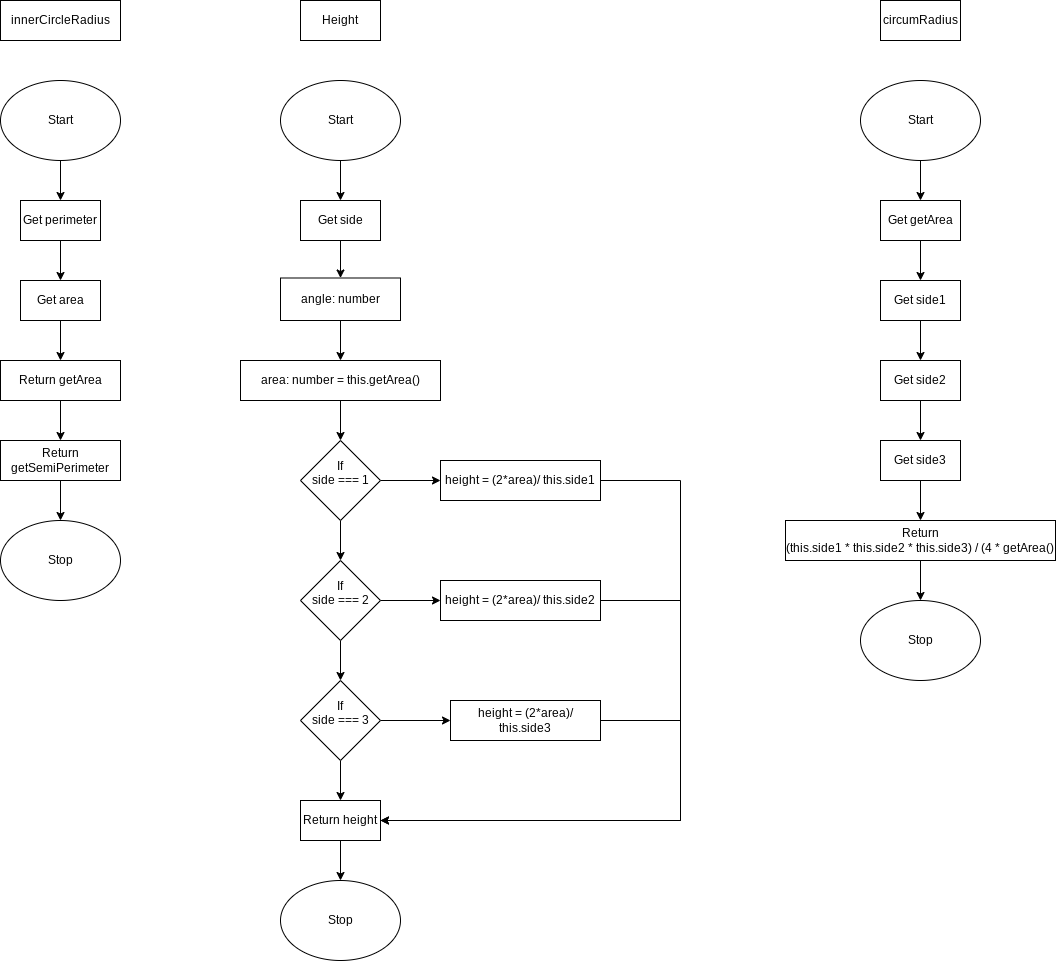

The diagram above was exported from draw.io. Its source (the exported page's mxGraphModel, read from the mxfile embedded in the PNG):
<mxGraphModel dx="2172" dy="1486" grid="1" gridSize="10" guides="1" tooltips="1" connect="1" arrows="1" fold="1" page="1" pageScale="1" pageWidth="827" pageHeight="1169" math="0" shadow="0">
  <root>
    <mxCell id="0" />
    <mxCell id="1" parent="0" />
    <mxCell id="69" style="edgeStyle=none;rounded=0;html=1;entryX=0.5;entryY=0;entryDx=0;entryDy=0;" edge="1" parent="1" source="56" target="68">
      <mxGeometry relative="1" as="geometry" />
    </mxCell>
    <mxCell id="56" value="Get side" style="rounded=0;whiteSpace=wrap;html=1;" vertex="1" parent="1">
      <mxGeometry x="860" y="200" width="80" height="40" as="geometry" />
    </mxCell>
    <mxCell id="67" style="edgeStyle=none;html=1;entryX=0.5;entryY=0;entryDx=0;entryDy=0;rounded=0;" edge="1" parent="1" source="57" target="56">
      <mxGeometry relative="1" as="geometry" />
    </mxCell>
    <mxCell id="57" value="Start" style="ellipse;whiteSpace=wrap;html=1;" vertex="1" parent="1">
      <mxGeometry x="840" y="80" width="120" height="80" as="geometry" />
    </mxCell>
    <mxCell id="72" style="edgeStyle=none;rounded=0;html=1;entryX=0.5;entryY=0;entryDx=0;entryDy=0;" edge="1" parent="1" source="58" target="61">
      <mxGeometry relative="1" as="geometry" />
    </mxCell>
    <mxCell id="73" style="edgeStyle=none;rounded=0;html=1;entryX=0.5;entryY=0;entryDx=0;entryDy=0;exitX=0.5;exitY=1;exitDx=0;exitDy=0;" edge="1" parent="1" source="61" target="62">
      <mxGeometry relative="1" as="geometry" />
    </mxCell>
    <mxCell id="76" style="edgeStyle=none;rounded=0;html=1;entryX=0;entryY=0.5;entryDx=0;entryDy=0;exitX=1;exitY=0.5;exitDx=0;exitDy=0;" edge="1" parent="1" source="58" target="64">
      <mxGeometry relative="1" as="geometry">
        <mxPoint x="1630" y="759.9999999999998" as="targetPoint" />
      </mxGeometry>
    </mxCell>
    <mxCell id="58" value="If&lt;br&gt;side === 1&lt;br&gt;&amp;nbsp;" style="rhombus;whiteSpace=wrap;html=1;" vertex="1" parent="1">
      <mxGeometry x="860" y="440" width="80" height="80" as="geometry" />
    </mxCell>
    <mxCell id="82" style="edgeStyle=none;rounded=0;html=1;entryX=0.5;entryY=0;entryDx=0;entryDy=0;" edge="1" parent="1" source="60" target="81">
      <mxGeometry relative="1" as="geometry" />
    </mxCell>
    <mxCell id="60" value="Return height" style="rounded=0;whiteSpace=wrap;html=1;" vertex="1" parent="1">
      <mxGeometry x="860" y="800" width="80" height="40" as="geometry" />
    </mxCell>
    <mxCell id="75" style="edgeStyle=none;rounded=0;html=1;entryX=0;entryY=0.5;entryDx=0;entryDy=0;exitX=1;exitY=0.5;exitDx=0;exitDy=0;" edge="1" parent="1" source="61" target="66">
      <mxGeometry relative="1" as="geometry" />
    </mxCell>
    <mxCell id="61" value="If&lt;br&gt;side === 2&lt;br&gt;&amp;nbsp;" style="rhombus;whiteSpace=wrap;html=1;" vertex="1" parent="1">
      <mxGeometry x="860" y="560" width="80" height="80" as="geometry" />
    </mxCell>
    <mxCell id="74" style="edgeStyle=none;rounded=0;html=1;entryX=0;entryY=0.5;entryDx=0;entryDy=0;exitX=1;exitY=0.5;exitDx=0;exitDy=0;" edge="1" parent="1" source="62" target="65">
      <mxGeometry relative="1" as="geometry" />
    </mxCell>
    <mxCell id="77" style="edgeStyle=none;rounded=0;html=1;entryX=0.5;entryY=0;entryDx=0;entryDy=0;" edge="1" parent="1" source="62" target="60">
      <mxGeometry relative="1" as="geometry" />
    </mxCell>
    <mxCell id="62" value="If&lt;br&gt;side === 3&lt;br&gt;&amp;nbsp;" style="rhombus;whiteSpace=wrap;html=1;" vertex="1" parent="1">
      <mxGeometry x="860" y="680" width="80" height="80" as="geometry" />
    </mxCell>
    <mxCell id="71" style="edgeStyle=none;rounded=0;html=1;entryX=0.5;entryY=0;entryDx=0;entryDy=0;" edge="1" parent="1" source="63" target="58">
      <mxGeometry relative="1" as="geometry" />
    </mxCell>
    <mxCell id="63" value="area: number = this.getArea()" style="rounded=0;whiteSpace=wrap;html=1;" vertex="1" parent="1">
      <mxGeometry x="800" y="360" width="200" height="40" as="geometry" />
    </mxCell>
    <mxCell id="64" value="height = (2*area)/ this.side1&lt;span style=&quot;color: rgba(0, 0, 0, 0); font-family: monospace; font-size: 0px; text-align: start;&quot;&gt;%3CmxGraphModel%3E%3Croot%3E%3CmxCell%20id%3D%220%22%2F%3E%3CmxCell%20id%3D%221%22%20parent%3D%220%22%2F%3E%3CmxCell%20id%3D%222%22%20value%3D%22Return%20height%22%20style%3D%22rounded%3D0%3BwhiteSpace%3Dwrap%3Bhtml%3D1%3B%22%20vertex%3D%221%22%20parent%3D%221%22%3E%3CmxGeometry%20x%3D%221340%22%20y%3D%22730%22%20width%3D%22120%22%20height%3D%2260%22%20as%3D%22geometry%22%2F%3E%3C%2FmxCell%3E%3C%2Froot%3E%3C%2FmxGraphModel%3E&lt;/span&gt;" style="rounded=0;whiteSpace=wrap;html=1;" vertex="1" parent="1">
      <mxGeometry x="1000" y="460" width="160" height="40" as="geometry" />
    </mxCell>
    <mxCell id="80" style="edgeStyle=none;rounded=0;html=1;entryX=1;entryY=0.5;entryDx=0;entryDy=0;" edge="1" parent="1" source="65" target="60">
      <mxGeometry relative="1" as="geometry">
        <Array as="points">
          <mxPoint x="1240" y="720" />
          <mxPoint x="1240" y="820" />
        </Array>
      </mxGeometry>
    </mxCell>
    <mxCell id="65" value="height = (2*area)/ this.side3&lt;span style=&quot;color: rgba(0, 0, 0, 0); font-family: monospace; font-size: 0px; text-align: start;&quot;&gt;%3CmxGraphModel%3E%3Croot%3E%3CmxCell%20id%3D%220%22%2F%3E%3CmxCell%20id%3D%221%22%20parent%3D%220%22%2F%3E%3CmxCell%20id%3D%222%22%20value%3D%22Return%20height%22%20style%3D%22rounded%3D0%3BwhiteSpace%3Dwrap%3Bhtml%3D1%3B%22%20vertex%3D%221%22%20parent%3D%221%22%3E%3CmxGeometry%20x%3D%221340%22%20y%3D%22730%22%20width%3D%22120%22%20height%3D%2260%22%20as%3D%22geometry%22%2F%3E%3C%2FmxCell%3E%3C%2Froot%3E%3C%2FmxGraphModel%3E&lt;/span&gt;" style="rounded=0;whiteSpace=wrap;html=1;" vertex="1" parent="1">
      <mxGeometry x="1010" y="700" width="150" height="40" as="geometry" />
    </mxCell>
    <mxCell id="78" style="edgeStyle=none;rounded=0;html=1;entryX=1;entryY=0.5;entryDx=0;entryDy=0;" edge="1" parent="1" source="66" target="60">
      <mxGeometry relative="1" as="geometry">
        <Array as="points">
          <mxPoint x="1240" y="600" />
          <mxPoint x="1240" y="820" />
        </Array>
      </mxGeometry>
    </mxCell>
    <mxCell id="70" style="edgeStyle=none;rounded=0;html=1;entryX=0.5;entryY=0;entryDx=0;entryDy=0;" edge="1" parent="1" source="68" target="63">
      <mxGeometry relative="1" as="geometry" />
    </mxCell>
    <mxCell id="68" value="angle: number" style="rounded=0;whiteSpace=wrap;html=1;" vertex="1" parent="1">
      <mxGeometry x="840" y="277.5" width="120" height="42.5" as="geometry" />
    </mxCell>
    <mxCell id="81" value="Stop" style="ellipse;whiteSpace=wrap;html=1;" vertex="1" parent="1">
      <mxGeometry x="840" y="880" width="120" height="80" as="geometry" />
    </mxCell>
    <mxCell id="83" value="Height" style="rounded=0;whiteSpace=wrap;html=1;" vertex="1" parent="1">
      <mxGeometry x="860" width="80" height="40" as="geometry" />
    </mxCell>
    <mxCell id="84" value="" style="edgeStyle=none;rounded=0;html=1;entryX=1;entryY=0.5;entryDx=0;entryDy=0;endArrow=none;" edge="1" parent="1" source="64" target="60">
      <mxGeometry relative="1" as="geometry">
        <mxPoint x="1073.7142857142858" y="500" as="sourcePoint" />
        <mxPoint x="970" y="830" as="targetPoint" />
        <Array as="points">
          <mxPoint x="1240" y="480" />
          <mxPoint x="1240" y="820" />
        </Array>
      </mxGeometry>
    </mxCell>
    <mxCell id="66" value="height = (2*area)/ this.side2&lt;span style=&quot;color: rgba(0, 0, 0, 0); font-family: monospace; font-size: 0px; text-align: start;&quot;&gt;%3CmxGraphModel%3E%3Croot%3E%3CmxCell%20id%3D%220%22%2F%3E%3CmxCell%20id%3D%221%22%20parent%3D%220%22%2F%3E%3CmxCell%20id%3D%222%22%20value%3D%22Return%20height%22%20style%3D%22rounded%3D0%3BwhiteSpace%3Dwrap%3Bhtml%3D1%3B%22%20vertex%3D%221%22%20parent%3D%221%22%3E%3CmxGeometry%20x%3D%221340%22%20y%3D%22730%22%20width%3D%22120%22%20height%3D%2260%22%20as%3D%22geometry%22%2F%3E%3C%2FmxCell%3E%3C%2Froot%3E%3C%2FmxGraphModel%3E&lt;/span&gt;" style="rounded=0;whiteSpace=wrap;html=1;" vertex="1" parent="1">
      <mxGeometry x="1000" y="580" width="160" height="40" as="geometry" />
    </mxCell>
    <mxCell id="95" style="edgeStyle=none;rounded=0;html=1;entryX=0.5;entryY=0;entryDx=0;entryDy=0;" edge="1" parent="1" source="86" target="88">
      <mxGeometry relative="1" as="geometry" />
    </mxCell>
    <mxCell id="86" value="Get perimeter" style="rounded=0;whiteSpace=wrap;html=1;" vertex="1" parent="1">
      <mxGeometry x="580" y="200" width="80" height="40" as="geometry" />
    </mxCell>
    <mxCell id="94" style="edgeStyle=none;rounded=0;html=1;entryX=0.5;entryY=0;entryDx=0;entryDy=0;" edge="1" parent="1" source="87" target="86">
      <mxGeometry relative="1" as="geometry" />
    </mxCell>
    <mxCell id="87" value="Start" style="ellipse;whiteSpace=wrap;html=1;" vertex="1" parent="1">
      <mxGeometry x="560" y="80" width="120" height="80" as="geometry" />
    </mxCell>
    <mxCell id="96" style="edgeStyle=none;rounded=0;html=1;" edge="1" parent="1" source="88" target="89">
      <mxGeometry relative="1" as="geometry" />
    </mxCell>
    <mxCell id="88" value="Get area" style="rounded=0;whiteSpace=wrap;html=1;" vertex="1" parent="1">
      <mxGeometry x="580" y="280" width="80" height="40" as="geometry" />
    </mxCell>
    <mxCell id="97" style="edgeStyle=none;rounded=0;html=1;" edge="1" parent="1" source="89" target="90">
      <mxGeometry relative="1" as="geometry" />
    </mxCell>
    <mxCell id="89" value="Return getArea" style="rounded=0;whiteSpace=wrap;html=1;" vertex="1" parent="1">
      <mxGeometry x="560" y="360" width="120" height="40" as="geometry" />
    </mxCell>
    <mxCell id="98" style="edgeStyle=none;rounded=0;html=1;entryX=0.5;entryY=0;entryDx=0;entryDy=0;" edge="1" parent="1" source="90" target="93">
      <mxGeometry relative="1" as="geometry" />
    </mxCell>
    <mxCell id="90" value="Return getSemiPerimeter" style="rounded=0;whiteSpace=wrap;html=1;" vertex="1" parent="1">
      <mxGeometry x="560" y="440" width="120" height="40" as="geometry" />
    </mxCell>
    <mxCell id="91" value="innerCircleRadius" style="rounded=0;whiteSpace=wrap;html=1;" vertex="1" parent="1">
      <mxGeometry x="560" width="120" height="40" as="geometry" />
    </mxCell>
    <mxCell id="93" value="Stop" style="ellipse;whiteSpace=wrap;html=1;" vertex="1" parent="1">
      <mxGeometry x="560" y="520" width="120" height="80" as="geometry" />
    </mxCell>
    <mxCell id="106" style="edgeStyle=none;rounded=0;html=1;entryX=0.5;entryY=0;entryDx=0;entryDy=0;" edge="1" parent="1" source="99" target="100">
      <mxGeometry relative="1" as="geometry" />
    </mxCell>
    <mxCell id="99" value="Start" style="ellipse;whiteSpace=wrap;html=1;" vertex="1" parent="1">
      <mxGeometry x="1420" y="80" width="120" height="80" as="geometry" />
    </mxCell>
    <mxCell id="107" style="edgeStyle=none;rounded=0;html=1;entryX=0.5;entryY=0;entryDx=0;entryDy=0;" edge="1" parent="1" source="100" target="101">
      <mxGeometry relative="1" as="geometry" />
    </mxCell>
    <mxCell id="100" value="Get getArea" style="rounded=0;whiteSpace=wrap;html=1;" vertex="1" parent="1">
      <mxGeometry x="1440" y="200" width="80" height="40" as="geometry" />
    </mxCell>
    <mxCell id="108" style="edgeStyle=none;rounded=0;html=1;entryX=0.5;entryY=0;entryDx=0;entryDy=0;" edge="1" parent="1" source="101" target="103">
      <mxGeometry relative="1" as="geometry" />
    </mxCell>
    <mxCell id="101" value="Get side1" style="rounded=0;whiteSpace=wrap;html=1;" vertex="1" parent="1">
      <mxGeometry x="1440" y="280" width="80" height="40" as="geometry" />
    </mxCell>
    <mxCell id="110" style="edgeStyle=none;rounded=0;html=1;" edge="1" parent="1" source="102" target="104">
      <mxGeometry relative="1" as="geometry" />
    </mxCell>
    <mxCell id="102" value="Get side3" style="rounded=0;whiteSpace=wrap;html=1;" vertex="1" parent="1">
      <mxGeometry x="1440" y="440" width="80" height="40" as="geometry" />
    </mxCell>
    <mxCell id="109" style="edgeStyle=none;rounded=0;html=1;entryX=0.5;entryY=0;entryDx=0;entryDy=0;" edge="1" parent="1" source="103" target="102">
      <mxGeometry relative="1" as="geometry" />
    </mxCell>
    <mxCell id="103" value="Get side2" style="rounded=0;whiteSpace=wrap;html=1;" vertex="1" parent="1">
      <mxGeometry x="1440" y="360" width="80" height="40" as="geometry" />
    </mxCell>
    <mxCell id="112" style="edgeStyle=none;rounded=0;html=1;entryX=0.5;entryY=0;entryDx=0;entryDy=0;" edge="1" parent="1" source="104" target="111">
      <mxGeometry relative="1" as="geometry" />
    </mxCell>
    <mxCell id="104" value="Return &lt;br&gt;(this.side1 * this.side2 * this.side3) / (4 * getArea()" style="rounded=0;whiteSpace=wrap;html=1;" vertex="1" parent="1">
      <mxGeometry x="1345" y="520" width="270" height="40" as="geometry" />
    </mxCell>
    <mxCell id="105" value="circumRadius" style="rounded=0;whiteSpace=wrap;html=1;" vertex="1" parent="1">
      <mxGeometry x="1440" width="80" height="40" as="geometry" />
    </mxCell>
    <mxCell id="111" value="Stop" style="ellipse;whiteSpace=wrap;html=1;" vertex="1" parent="1">
      <mxGeometry x="1420" y="600" width="120" height="80" as="geometry" />
    </mxCell>
  </root>
</mxGraphModel>